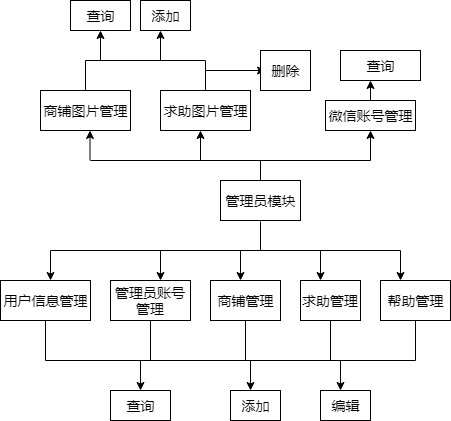

The diagram above was exported from draw.io. Its source (the exported page's mxGraphModel, read from the mxfile embedded in the PNG):
<mxGraphModel dx="840" dy="864" grid="1" gridSize="10" guides="1" tooltips="1" connect="1" arrows="1" fold="1" page="0" pageScale="1" pageWidth="827" pageHeight="1169" math="0" shadow="0">
  <root>
    <mxCell id="0" />
    <mxCell id="1" parent="0" />
    <mxCell id="eD_ZiB_VPmiz2NtXp9hp-1" value="管理员模块" style="rounded=0;whiteSpace=wrap;html=1;fontSize=14;" vertex="1" parent="1">
      <mxGeometry x="340" y="20" width="80" height="40" as="geometry" />
    </mxCell>
    <mxCell id="eD_ZiB_VPmiz2NtXp9hp-3" value="" style="endArrow=none;html=1;fontSize=14;" edge="1" parent="1">
      <mxGeometry width="50" height="50" relative="1" as="geometry">
        <mxPoint x="380" y="61" as="sourcePoint" />
        <mxPoint x="380" y="90" as="targetPoint" />
      </mxGeometry>
    </mxCell>
    <mxCell id="eD_ZiB_VPmiz2NtXp9hp-4" value="" style="endArrow=none;html=1;fontSize=14;" edge="1" parent="1">
      <mxGeometry width="50" height="50" relative="1" as="geometry">
        <mxPoint x="170" y="90" as="sourcePoint" />
        <mxPoint x="520" y="90" as="targetPoint" />
      </mxGeometry>
    </mxCell>
    <mxCell id="eD_ZiB_VPmiz2NtXp9hp-5" value="" style="endArrow=classic;html=1;fontSize=14;" edge="1" parent="1">
      <mxGeometry width="50" height="50" relative="1" as="geometry">
        <mxPoint x="170" y="90" as="sourcePoint" />
        <mxPoint x="170" y="120" as="targetPoint" />
      </mxGeometry>
    </mxCell>
    <mxCell id="eD_ZiB_VPmiz2NtXp9hp-6" value="用户信息管理" style="rounded=0;whiteSpace=wrap;html=1;fontSize=14;" vertex="1" parent="1">
      <mxGeometry x="120" y="120" width="90" height="40" as="geometry" />
    </mxCell>
    <mxCell id="eD_ZiB_VPmiz2NtXp9hp-7" value="" style="endArrow=classic;html=1;fontSize=14;" edge="1" parent="1">
      <mxGeometry width="50" height="50" relative="1" as="geometry">
        <mxPoint x="280" y="90" as="sourcePoint" />
        <mxPoint x="280" y="120" as="targetPoint" />
      </mxGeometry>
    </mxCell>
    <mxCell id="eD_ZiB_VPmiz2NtXp9hp-8" value="管理员账号管理" style="rounded=0;whiteSpace=wrap;html=1;fontSize=14;" vertex="1" parent="1">
      <mxGeometry x="230" y="120" width="80" height="40" as="geometry" />
    </mxCell>
    <mxCell id="eD_ZiB_VPmiz2NtXp9hp-9" value="" style="endArrow=classic;html=1;fontSize=14;" edge="1" parent="1">
      <mxGeometry width="50" height="50" relative="1" as="geometry">
        <mxPoint x="360" y="90" as="sourcePoint" />
        <mxPoint x="360" y="120" as="targetPoint" />
      </mxGeometry>
    </mxCell>
    <mxCell id="eD_ZiB_VPmiz2NtXp9hp-10" value="商铺管理" style="rounded=0;whiteSpace=wrap;html=1;fontSize=14;" vertex="1" parent="1">
      <mxGeometry x="330" y="120" width="70" height="40" as="geometry" />
    </mxCell>
    <mxCell id="eD_ZiB_VPmiz2NtXp9hp-11" value="" style="endArrow=classic;html=1;fontSize=14;" edge="1" parent="1">
      <mxGeometry width="50" height="50" relative="1" as="geometry">
        <mxPoint x="440" y="90" as="sourcePoint" />
        <mxPoint x="440" y="120" as="targetPoint" />
      </mxGeometry>
    </mxCell>
    <mxCell id="eD_ZiB_VPmiz2NtXp9hp-16" value="求助管理" style="rounded=0;whiteSpace=wrap;html=1;fontSize=14;" vertex="1" parent="1">
      <mxGeometry x="420" y="120" width="60" height="40" as="geometry" />
    </mxCell>
    <mxCell id="eD_ZiB_VPmiz2NtXp9hp-17" value="" style="endArrow=classic;html=1;fontSize=14;" edge="1" parent="1">
      <mxGeometry width="50" height="50" relative="1" as="geometry">
        <mxPoint x="520" y="90" as="sourcePoint" />
        <mxPoint x="520" y="120" as="targetPoint" />
      </mxGeometry>
    </mxCell>
    <mxCell id="eD_ZiB_VPmiz2NtXp9hp-18" value="帮助管理" style="rounded=0;whiteSpace=wrap;html=1;fontSize=14;" vertex="1" parent="1">
      <mxGeometry x="500" y="120" width="70" height="40" as="geometry" />
    </mxCell>
    <mxCell id="eD_ZiB_VPmiz2NtXp9hp-19" value="" style="endArrow=none;html=1;fontSize=14;entryX=0.5;entryY=1;entryDx=0;entryDy=0;" edge="1" parent="1" target="eD_ZiB_VPmiz2NtXp9hp-6">
      <mxGeometry width="50" height="50" relative="1" as="geometry">
        <mxPoint x="165" y="200" as="sourcePoint" />
        <mxPoint x="170" y="180" as="targetPoint" />
      </mxGeometry>
    </mxCell>
    <mxCell id="eD_ZiB_VPmiz2NtXp9hp-20" value="" style="endArrow=none;html=1;fontSize=14;entryX=0.5;entryY=1;entryDx=0;entryDy=0;" edge="1" parent="1" target="eD_ZiB_VPmiz2NtXp9hp-8">
      <mxGeometry width="50" height="50" relative="1" as="geometry">
        <mxPoint x="270" y="200" as="sourcePoint" />
        <mxPoint x="170" y="210" as="targetPoint" />
      </mxGeometry>
    </mxCell>
    <mxCell id="eD_ZiB_VPmiz2NtXp9hp-21" value="" style="endArrow=none;html=1;fontSize=14;entryX=0.5;entryY=1;entryDx=0;entryDy=0;" edge="1" parent="1" target="eD_ZiB_VPmiz2NtXp9hp-10">
      <mxGeometry width="50" height="50" relative="1" as="geometry">
        <mxPoint x="365" y="200" as="sourcePoint" />
        <mxPoint x="170" y="210" as="targetPoint" />
      </mxGeometry>
    </mxCell>
    <mxCell id="eD_ZiB_VPmiz2NtXp9hp-22" value="" style="endArrow=none;html=1;fontSize=14;entryX=0.5;entryY=1;entryDx=0;entryDy=0;" edge="1" parent="1" target="eD_ZiB_VPmiz2NtXp9hp-16">
      <mxGeometry width="50" height="50" relative="1" as="geometry">
        <mxPoint x="450" y="200" as="sourcePoint" />
        <mxPoint x="170" y="210" as="targetPoint" />
      </mxGeometry>
    </mxCell>
    <mxCell id="eD_ZiB_VPmiz2NtXp9hp-23" value="" style="endArrow=none;html=1;fontSize=14;entryX=0.5;entryY=1;entryDx=0;entryDy=0;" edge="1" parent="1" target="eD_ZiB_VPmiz2NtXp9hp-18">
      <mxGeometry width="50" height="50" relative="1" as="geometry">
        <mxPoint x="535" y="200" as="sourcePoint" />
        <mxPoint x="170" y="210" as="targetPoint" />
      </mxGeometry>
    </mxCell>
    <mxCell id="eD_ZiB_VPmiz2NtXp9hp-24" value="" style="endArrow=none;html=1;fontSize=14;" edge="1" parent="1">
      <mxGeometry width="50" height="50" relative="1" as="geometry">
        <mxPoint x="165" y="200" as="sourcePoint" />
        <mxPoint x="535" y="200" as="targetPoint" />
      </mxGeometry>
    </mxCell>
    <mxCell id="eD_ZiB_VPmiz2NtXp9hp-27" value="" style="endArrow=classic;html=1;fontSize=14;" edge="1" parent="1">
      <mxGeometry width="50" height="50" relative="1" as="geometry">
        <mxPoint x="260" y="200" as="sourcePoint" />
        <mxPoint x="260" y="230" as="targetPoint" />
      </mxGeometry>
    </mxCell>
    <mxCell id="eD_ZiB_VPmiz2NtXp9hp-28" value="查询" style="rounded=0;whiteSpace=wrap;html=1;fontSize=14;" vertex="1" parent="1">
      <mxGeometry x="230" y="230" width="60" height="30" as="geometry" />
    </mxCell>
    <mxCell id="eD_ZiB_VPmiz2NtXp9hp-29" value="" style="endArrow=classic;html=1;fontSize=14;" edge="1" parent="1">
      <mxGeometry width="50" height="50" relative="1" as="geometry">
        <mxPoint x="370" y="200" as="sourcePoint" />
        <mxPoint x="370" y="230" as="targetPoint" />
      </mxGeometry>
    </mxCell>
    <mxCell id="eD_ZiB_VPmiz2NtXp9hp-30" value="添加" style="rounded=0;whiteSpace=wrap;html=1;fontSize=14;" vertex="1" parent="1">
      <mxGeometry x="350" y="230" width="50" height="30" as="geometry" />
    </mxCell>
    <mxCell id="eD_ZiB_VPmiz2NtXp9hp-31" value="" style="endArrow=classic;html=1;fontSize=14;" edge="1" parent="1">
      <mxGeometry width="50" height="50" relative="1" as="geometry">
        <mxPoint x="460" y="200" as="sourcePoint" />
        <mxPoint x="460" y="230" as="targetPoint" />
      </mxGeometry>
    </mxCell>
    <mxCell id="eD_ZiB_VPmiz2NtXp9hp-32" value="编辑" style="rounded=0;whiteSpace=wrap;html=1;fontSize=14;" vertex="1" parent="1">
      <mxGeometry x="440" y="230" width="50" height="30" as="geometry" />
    </mxCell>
    <mxCell id="eD_ZiB_VPmiz2NtXp9hp-40" value="" style="endArrow=none;html=1;fontSize=14;exitX=0.5;exitY=0;exitDx=0;exitDy=0;" edge="1" parent="1" source="eD_ZiB_VPmiz2NtXp9hp-1">
      <mxGeometry width="50" height="50" relative="1" as="geometry">
        <mxPoint x="390" y="-10" as="sourcePoint" />
        <mxPoint x="380" as="targetPoint" />
      </mxGeometry>
    </mxCell>
    <mxCell id="eD_ZiB_VPmiz2NtXp9hp-41" value="" style="endArrow=none;html=1;fontSize=14;" edge="1" parent="1">
      <mxGeometry width="50" height="50" relative="1" as="geometry">
        <mxPoint x="210" as="sourcePoint" />
        <mxPoint x="490" as="targetPoint" />
      </mxGeometry>
    </mxCell>
    <mxCell id="eD_ZiB_VPmiz2NtXp9hp-42" value="" style="endArrow=classic;html=1;fontSize=14;" edge="1" parent="1">
      <mxGeometry width="50" height="50" relative="1" as="geometry">
        <mxPoint x="209.5" as="sourcePoint" />
        <mxPoint x="209.5" y="-30" as="targetPoint" />
      </mxGeometry>
    </mxCell>
    <mxCell id="eD_ZiB_VPmiz2NtXp9hp-43" value="商铺图片管理" style="rounded=0;whiteSpace=wrap;html=1;fontSize=14;" vertex="1" parent="1">
      <mxGeometry x="160" y="-70" width="90" height="40" as="geometry" />
    </mxCell>
    <mxCell id="eD_ZiB_VPmiz2NtXp9hp-44" value="" style="endArrow=classic;html=1;fontSize=14;" edge="1" parent="1">
      <mxGeometry width="50" height="50" relative="1" as="geometry">
        <mxPoint x="320" as="sourcePoint" />
        <mxPoint x="320" y="-30" as="targetPoint" />
      </mxGeometry>
    </mxCell>
    <mxCell id="eD_ZiB_VPmiz2NtXp9hp-45" value="求助图片管理" style="rounded=0;whiteSpace=wrap;html=1;fontSize=14;" vertex="1" parent="1">
      <mxGeometry x="280" y="-70" width="90" height="40" as="geometry" />
    </mxCell>
    <mxCell id="eD_ZiB_VPmiz2NtXp9hp-49" value="" style="endArrow=none;html=1;fontSize=14;exitX=0.5;exitY=0;exitDx=0;exitDy=0;" edge="1" parent="1" source="eD_ZiB_VPmiz2NtXp9hp-43">
      <mxGeometry width="50" height="50" relative="1" as="geometry">
        <mxPoint x="70" y="-60" as="sourcePoint" />
        <mxPoint x="205" y="-100" as="targetPoint" />
      </mxGeometry>
    </mxCell>
    <mxCell id="eD_ZiB_VPmiz2NtXp9hp-50" value="" style="endArrow=none;html=1;fontSize=14;exitX=0.5;exitY=0;exitDx=0;exitDy=0;" edge="1" parent="1" source="eD_ZiB_VPmiz2NtXp9hp-45">
      <mxGeometry width="50" height="50" relative="1" as="geometry">
        <mxPoint x="440" y="-70" as="sourcePoint" />
        <mxPoint x="325" y="-100" as="targetPoint" />
      </mxGeometry>
    </mxCell>
    <mxCell id="eD_ZiB_VPmiz2NtXp9hp-52" value="" style="endArrow=none;html=1;fontSize=14;" edge="1" parent="1">
      <mxGeometry width="50" height="50" relative="1" as="geometry">
        <mxPoint x="205" y="-100" as="sourcePoint" />
        <mxPoint x="325" y="-100" as="targetPoint" />
      </mxGeometry>
    </mxCell>
    <mxCell id="eD_ZiB_VPmiz2NtXp9hp-53" value="" style="endArrow=classic;html=1;fontSize=14;" edge="1" parent="1">
      <mxGeometry width="50" height="50" relative="1" as="geometry">
        <mxPoint x="220" y="-100" as="sourcePoint" />
        <mxPoint x="220" y="-130" as="targetPoint" />
      </mxGeometry>
    </mxCell>
    <mxCell id="eD_ZiB_VPmiz2NtXp9hp-54" value="查询" style="rounded=0;whiteSpace=wrap;html=1;fontSize=14;" vertex="1" parent="1">
      <mxGeometry x="190" y="-160" width="60" height="30" as="geometry" />
    </mxCell>
    <mxCell id="eD_ZiB_VPmiz2NtXp9hp-55" value="" style="endArrow=classic;html=1;fontSize=14;" edge="1" parent="1">
      <mxGeometry width="50" height="50" relative="1" as="geometry">
        <mxPoint x="280" y="-100" as="sourcePoint" />
        <mxPoint x="280" y="-130" as="targetPoint" />
      </mxGeometry>
    </mxCell>
    <mxCell id="eD_ZiB_VPmiz2NtXp9hp-56" value="添加" style="rounded=0;whiteSpace=wrap;html=1;fontSize=14;" vertex="1" parent="1">
      <mxGeometry x="260" y="-160" width="50" height="30" as="geometry" />
    </mxCell>
    <mxCell id="eD_ZiB_VPmiz2NtXp9hp-58" value="" style="endArrow=classic;html=1;fontSize=14;" edge="1" parent="1">
      <mxGeometry width="50" height="50" relative="1" as="geometry">
        <mxPoint x="325" y="-90" as="sourcePoint" />
        <mxPoint x="385" y="-90" as="targetPoint" />
      </mxGeometry>
    </mxCell>
    <mxCell id="eD_ZiB_VPmiz2NtXp9hp-59" value="删除" style="rounded=0;whiteSpace=wrap;html=1;fontSize=14;" vertex="1" parent="1">
      <mxGeometry x="380" y="-110" width="50" height="40" as="geometry" />
    </mxCell>
    <mxCell id="eD_ZiB_VPmiz2NtXp9hp-60" value="微信账号管理" style="rounded=0;whiteSpace=wrap;html=1;fontSize=14;" vertex="1" parent="1">
      <mxGeometry x="445" y="-60" width="90" height="30" as="geometry" />
    </mxCell>
    <mxCell id="eD_ZiB_VPmiz2NtXp9hp-62" value="" style="endArrow=classic;html=1;fontSize=14;entryX=0.5;entryY=1;entryDx=0;entryDy=0;" edge="1" parent="1" target="eD_ZiB_VPmiz2NtXp9hp-60">
      <mxGeometry width="50" height="50" relative="1" as="geometry">
        <mxPoint x="490" as="sourcePoint" />
        <mxPoint x="550" as="targetPoint" />
      </mxGeometry>
    </mxCell>
    <mxCell id="eD_ZiB_VPmiz2NtXp9hp-64" value="" style="endArrow=classic;html=1;fontSize=14;exitX=0.5;exitY=0;exitDx=0;exitDy=0;" edge="1" parent="1" source="eD_ZiB_VPmiz2NtXp9hp-60">
      <mxGeometry width="50" height="50" relative="1" as="geometry">
        <mxPoint x="470" y="-80" as="sourcePoint" />
        <mxPoint x="490" y="-80" as="targetPoint" />
      </mxGeometry>
    </mxCell>
    <mxCell id="eD_ZiB_VPmiz2NtXp9hp-65" value="查询" style="rounded=0;whiteSpace=wrap;html=1;fontSize=14;" vertex="1" parent="1">
      <mxGeometry x="460" y="-110" width="80" height="30" as="geometry" />
    </mxCell>
  </root>
</mxGraphModel>